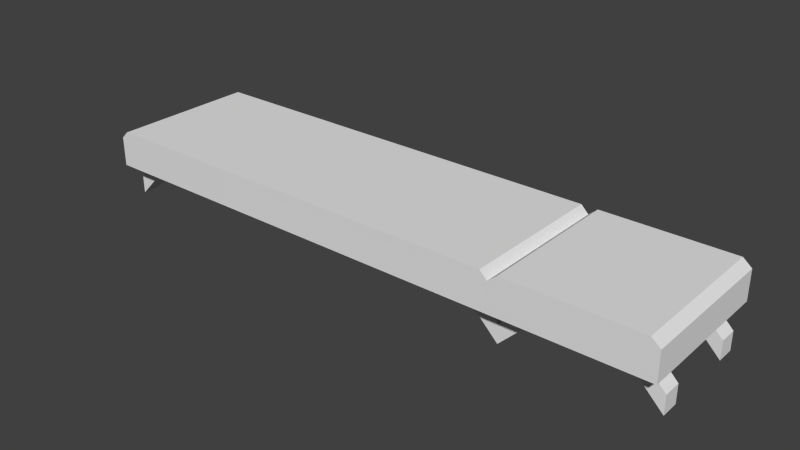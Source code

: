 # Source: platformBlocks.blend  (saved by Blender 2.73.0; exported with 4.5.12 LTS)
import bpy
from mathutils import Matrix  # noqa: F401  (used for matrix-valued properties, if any)

bpy.ops.wm.read_factory_settings(use_empty=True)
scene = bpy.context.scene
scene.name = 'Scene'

# ---- collections
col_collection_1 = bpy.data.collections.new('Collection 1'); scene.collection.children.link(col_collection_1)

# ---- materials (node trees are filled in below, after node groups)
mat_material = bpy.data.materials.new('Material')
mat_material.alpha_threshold = 0.0
mat_material.use_transparent_shadow = False
mat_material.roughness = 0.5
mat_material.line_color = (0.0, 0.0, 0.0, 1.0)

# ---- material node trees

# ---- world
world_world = bpy.data.worlds.new('World'); scene.world = world_world
world_world.color = (0.05088, 0.05088, 0.05088)
world_world.use_sun_shadow = False
world_world.sun_shadow_jitter_overblur = 0.0
world_world.cycles.sampling_method = 'MANUAL'
world_world.cycles.sample_map_resolution = 256

# ---- meshes
me_cube_003 = bpy.data.meshes.new('Cube.003')
me_cube_003.from_pydata([(1.0, 1.0, 0.5), (1.0, -1.0, 0.5), (-1.0, -1.0, 0.5), (-1.0, 1.0, 0.5), (-1.0, 1.0, 1.0), (-1.0, -1.0, 1.0), (1.0, -1.0, 1.0), (1.0, 1.0, 1.0)], [], [(3, 2, 5, 4), (1, 0, 7, 6), (6, 5, 2, 1), (0, 1, 2, 3), (4, 7, 0, 3), (5, 6, 7, 4)])
me_cube_003.materials.append(mat_material)
me_cube_003.use_remesh_preserve_volume = False
me_cube_003.use_remesh_preserve_attributes = False
me_cube_003.use_mirror_vertex_groups = False
me_cube_003.update()
me_cube_002 = bpy.data.meshes.new('Cube.002')
me_cube_002.from_pydata([(1.0, 1.0, 0.5), (1.0, -1.0, 0.5), (-1.0, -1.0, 0.5), (-1.0, 1.0, 0.5), (1.0, 1.0, 0.9), (1.0, -1.0, 0.9), (-1.0, -1.0, 0.9), (-1.0, 1.0, 0.9), (0.75, 0.5, 0.5), (0.5, 0.5, 0.5), (0.75, -0.5, 0.5), (0.5, -0.5, 0.5), (0.75, 0.75, 0.5), (0.5, 0.75, 0.5), (0.75, -0.75, 0.5), (0.5, -0.75, 0.5), (-0.75, 0.5, 0.5), (-0.5, 0.5, 0.5), (-0.75, -0.5, 0.5), (-0.5, -0.5, 0.5), (-0.75, 0.75, 0.5), (-0.5, 0.75, 0.5), (-0.75, -0.75, 0.5), (-0.5, -0.75, 0.5), (-0.9993, 0.5, 0.2481), (-0.9993, 0.5, -0.001916), (-0.9993, -0.5, 0.2481), (-0.9993, -0.5, -0.001916), (-0.9993, 0.75, 0.2481), (-0.9993, 0.75, -0.001916), (-0.9993, -0.75, 0.2481), (-0.9993, -0.75, -0.001916), (-0.9, 1.0, 1.0), (-0.9, -1.0, 1.0), (1.0, -1.0, 1.0), (1.0, 1.0, 1.0)], [], [(7, 6, 33, 32), (0, 4, 5, 1), (2, 6, 7, 3), (19, 23, 31, 27), (20, 28, 24, 16), (22, 18, 26, 30), (17, 16, 24, 25), (29, 25, 24, 28), (27, 31, 30, 26), (18, 19, 27, 26), (21, 17, 25, 29), (23, 22, 30, 31), (20, 21, 29, 28), (5, 4, 35, 34), (6, 5, 34, 33), (4, 7, 32, 35), (23, 19, 18, 16, 17, 21, 13, 9, 8, 10, 11, 15), (1, 14, 10, 8, 12, 0), (13, 21, 20, 3, 0, 12), (16, 18, 22, 2, 3, 20), (4, 0, 3, 7), (2, 22, 23, 15, 14, 1), (5, 6, 2, 1), (10, 14, 15, 11), (13, 12, 8, 9), (33, 34, 35, 32)])
me_cube_002.materials.append(mat_material)
me_cube_002.use_remesh_preserve_volume = False
me_cube_002.use_remesh_preserve_attributes = False
me_cube_002.use_mirror_vertex_groups = False
me_cube_002.update()
me_cube_001 = bpy.data.meshes.new('Cube.001')
me_cube_001.from_pydata([(1.0, 1.0, 0.5), (1.0, -1.0, 0.5), (-1.0, -1.0, 0.5), (-1.0, 1.0, 0.5), (1.0, 1.0, 0.9), (1.0, -1.0, 0.9), (-1.0, -1.0, 0.9), (-1.0, 1.0, 0.9), (0.75, 0.5, 0.5), (0.5, 0.5, 0.5), (0.75, -0.5, 0.5), (0.5, -0.5, 0.5), (0.75, 0.75, 0.5), (0.5, 0.75, 0.5), (0.75, -0.75, 0.5), (0.5, -0.75, 0.5), (-0.75, 0.5, 0.5), (-0.5, 0.5, 0.5), (-0.75, -0.5, 0.5), (-0.5, -0.5, 0.5), (-0.75, 0.75, 0.5), (-0.5, 0.75, 0.5), (-0.75, -0.75, 0.5), (-0.5, -0.75, 0.5), (-0.9993, 0.5, 0.2481), (-0.9993, 0.5, -0.001916), (-0.9993, -0.5, 0.2481), (-0.9993, -0.5, -0.001916), (-0.9993, 0.75, 0.2481), (-0.9993, 0.75, -0.001916), (-0.9993, -0.75, 0.2481), (-0.9993, -0.75, -0.001916), (-0.9, 1.0, 1.0), (-0.9, -1.0, 1.0), (1.0, -1.0, 1.0), (1.0, 1.0, 1.0)], [], [(7, 6, 33, 32), (0, 4, 5, 1), (2, 6, 7, 3), (19, 23, 31, 27), (20, 28, 24, 16), (22, 18, 26, 30), (17, 16, 24, 25), (29, 25, 24, 28), (27, 31, 30, 26), (18, 19, 27, 26), (21, 17, 25, 29), (23, 22, 30, 31), (20, 21, 29, 28), (5, 4, 35, 34), (6, 5, 34, 33), (4, 7, 32, 35), (23, 19, 18, 16, 17, 21, 13, 9, 8, 10, 11, 15), (1, 14, 10, 8, 12, 0), (13, 21, 20, 3, 0, 12), (16, 18, 22, 2, 3, 20), (4, 0, 3, 7), (2, 22, 23, 15, 14, 1), (5, 6, 2, 1), (10, 14, 15, 11), (13, 12, 8, 9), (33, 34, 35, 32)])
me_cube_001.materials.append(mat_material)
me_cube_001.use_remesh_preserve_volume = False
me_cube_001.use_remesh_preserve_attributes = False
me_cube_001.use_mirror_vertex_groups = False
me_cube_001.update()
me_cube = bpy.data.meshes.new('Cube')
me_cube.from_pydata([(1.0, 1.0, 0.5), (1.0, -1.0, 0.5), (-1.0, -1.0, 0.5), (-1.0, 1.0, 0.5), (1.0, 1.0, 0.9), (1.0, -1.0, 0.9), (-1.0, -1.0, 0.9), (-1.0, 1.0, 0.9), (0.75, 0.5, 0.5), (0.5, 0.5, 0.5), (0.75, -0.5, 0.5), (0.5, -0.5, 0.5), (0.75, 0.75, 0.5), (0.5, 0.75, 0.5), (0.75, -0.75, 0.5), (0.5, -0.75, 0.5), (-0.75, 0.5, 0.5), (-0.5, 0.5, 0.5), (-0.75, -0.5, 0.5), (-0.5, -0.5, 0.5), (-0.75, 0.75, 0.5), (-0.5, 0.75, 0.5), (-0.75, -0.75, 0.5), (-0.5, -0.75, 0.5), (1.001, 0.5, 0.2493), (1.001, 0.5, -0.0007454), (1.001, -0.5, 0.2493), (1.001, -0.5, -0.0007457), (1.001, 0.75, 0.2493), (1.001, 0.75, -0.0007454), (1.001, -0.75, 0.2493), (1.001, -0.75, -0.0007458), (-0.9993, 0.5, 0.2481), (-0.9993, 0.5, -0.001916), (-0.9993, -0.5, 0.2481), (-0.9993, -0.5, -0.001916), (-0.9993, 0.75, 0.2481), (-0.9993, 0.75, -0.001916), (-0.9993, -0.75, 0.2481), (-0.9993, -0.75, -0.001916), (0.88, 1.0, 1.0), (0.88, -1.0, 1.0), (-0.88, -1.0, 1.0), (-0.88, 1.0, 1.0)], [], [(7, 6, 42, 43), (0, 4, 5, 1), (2, 6, 7, 3), (19, 23, 39, 35), (20, 36, 32, 16), (12, 8, 24, 28), (22, 18, 34, 38), (17, 16, 32, 33), (13, 12, 28, 29), (28, 24, 25, 29), (26, 30, 31, 27), (37, 33, 32, 36), (35, 39, 38, 34), (8, 9, 25, 24), (10, 14, 30, 26), (11, 27, 31, 15), (14, 15, 31, 30), (18, 19, 35, 34), (21, 17, 33, 37), (11, 10, 26, 27), (23, 22, 38, 39), (20, 21, 37, 36), (13, 29, 25, 9), (40, 43, 42, 41), (6, 5, 41, 42), (4, 7, 43, 40), (5, 4, 40, 41), (23, 19, 18, 16, 17, 21, 13, 9, 8, 10, 11, 15), (1, 14, 10, 8, 12, 0), (13, 21, 20, 3, 0, 12), (16, 18, 22, 2, 3, 20), (4, 0, 3, 7), (2, 22, 23, 15, 14, 1), (5, 6, 2, 1)])
me_cube.materials.append(mat_material)
me_cube.use_remesh_preserve_volume = False
me_cube.use_remesh_preserve_attributes = False
me_cube.use_mirror_vertex_groups = False
me_cube.update()

# ---- objects
ob_cube_003 = bpy.data.objects.new('Cube.003', me_cube_003)
ob_cube_002 = bpy.data.objects.new('Cube.002', me_cube_002)
ob_cube_001 = bpy.data.objects.new('Cube.001', me_cube_001)
ob_cube = bpy.data.objects.new('Cube', me_cube)

# ---- transforms, parenting, visibility, modifiers, constraints
ob_cube_003.location = (2.0, 8.742e-08, 0.0)
ob_cube_003.rotation_euler = (0.0, -0.0, 3.142)
ob_cube_003.lock_rotations_4d = False
ob_cube_003.empty_display_type = 'ARROWS'
ob_cube_003.lineart.crease_threshold = 0.0
ob_cube_002.location = (0.0, 2.623e-07, 0.0)
ob_cube_002.rotation_euler = (3.142, 3.142, 3.142)
ob_cube_002.lock_rotations_4d = False
ob_cube_002.empty_display_type = 'ARROWS'
ob_cube_002.lineart.crease_threshold = 0.0
ob_cube_001.location = (4.0, -8.742e-08, 0.0)
ob_cube_001.rotation_euler = (0.0, -0.0, 3.142)
ob_cube_001.lock_rotations_4d = False
ob_cube_001.empty_display_type = 'ARROWS'
ob_cube_001.lineart.crease_threshold = 0.0
ob_cube.location = (6.0, -2.623e-07, 0.0)
ob_cube.rotation_euler = (0.0, -0.0, 3.142)
ob_cube.lock_rotations_4d = False
ob_cube.empty_display_type = 'ARROWS'
ob_cube.lineart.crease_threshold = 0.0

# ---- collection membership
col_collection_1.objects.link(ob_cube_003)
col_collection_1.objects.link(ob_cube_002)
col_collection_1.objects.link(ob_cube_001)
col_collection_1.objects.link(ob_cube)

# ---- scene / render settings (as saved in the file)
scene.frame_start = 1; scene.frame_end = 250; scene.frame_set(1)
scene.render.engine = 'BLENDER_EEVEE_NEXT'
scene.render.resolution_percentage = 50
scene.render.dither_intensity = 0.0
scene.cycles.use_denoising = False
scene.cycles.samples = 10
scene.cycles.sampling_pattern = 'TABULATED_SOBOL'
scene.cycles.light_sampling_threshold = 0.0
scene.cycles.use_adaptive_sampling = False
scene.cycles.use_light_tree = False
scene.cycles.blur_glossy = 0.0
scene.cycles.pixel_filter_type = 'GAUSSIAN'
scene.cycles.sample_clamp_indirect = 0.0
scene.view_settings.view_transform = 'Standard'
bpy.context.view_layer.update()

# ---- added for rendering (the .blend has no active camera and no usable light): camera, sun
cam_auto = bpy.data.cameras.new('AutoCamera')
cam_auto.lens = 50.0
cam_auto.sensor_width = 36.0
cam_auto.clip_end = 1000.0
ob_auto_camera = bpy.data.objects.new('AutoCamera', cam_auto)
scene.collection.objects.link(ob_auto_camera)
ob_auto_camera.location = (10.6857, -9.22285, 6.64761)
ob_auto_camera.rotation_euler = (1.09748, -7.21219e-08, 0.694738)
scene.camera = ob_auto_camera
light_auto_sun = bpy.data.lights.new('AutoSun', 'SUN')
light_auto_sun.energy = 3.0
light_auto_sun.angle = 0.0523599
ob_auto_sun = bpy.data.objects.new('AutoSun', light_auto_sun)
scene.collection.objects.link(ob_auto_sun)
ob_auto_sun.rotation_euler = (0.872665, 0.174533, 0.523599)
bpy.context.view_layer.update()
